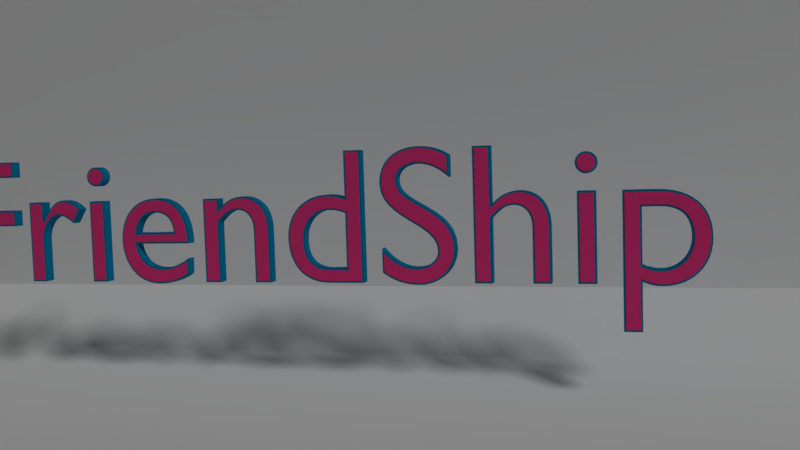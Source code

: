 # Source: FriendShip_Logo.blend  (saved by Blender 2.77.0; exported with 4.5.12 LTS)
import bpy
from mathutils import Matrix  # noqa: F401  (used for matrix-valued properties, if any)

bpy.ops.wm.read_factory_settings(use_empty=True)
scene = bpy.context.scene
scene.name = 'Scene'

# ---- collections
col_collection_1 = bpy.data.collections.new('Collection 1'); scene.collection.children.link(col_collection_1)

# ---- materials (node trees are filled in below, after node groups)
mat_material_001 = bpy.data.materials.new('Material.001')
mat_material_001.alpha_threshold = 0.0
mat_material_001.use_transparent_shadow = False
mat_material_001.diffuse_color = (0.0, 0.1981, 0.3864, 1.0)
mat_material_001.roughness = 0.5
mat_material_002 = bpy.data.materials.new('Material.002')
mat_material_002.alpha_threshold = 0.0
mat_material_002.use_transparent_shadow = False
mat_material_002.preview_render_type = 'SHADERBALL'
mat_material_002.diffuse_color = (0.8388, 0.04374, 0.227, 1.0)
mat_material_002.roughness = 0.5
mat_material_002.specular_intensity = 0.09211

# ---- material node trees

# ---- world
world_world = bpy.data.worlds.new('World'); scene.world = world_world
world_world.color = (0.05088, 0.05088, 0.05088)
world_world.use_sun_shadow = False
world_world.sun_shadow_jitter_overblur = 0.0
world_world.cycles.sampling_method = 'MANUAL'

# ---- cameras
cam_camera_001 = bpy.data.cameras.new('Camera.001')
cam_camera_001.clip_end = 100.0
cam_camera_001.lens = 35.0
cam_camera_001.sensor_width = 32.0
cam_camera_001.sensor_height = 18.0
cam_camera_001.display_size = 2.0
cam_camera_001.dof.focus_distance = 0.0
cam_camera_001.dof.aperture_fstop = 128.0
cam_camera_001.dof.aperture_blades = 6

# ---- lights
light_hemi = bpy.data.lights.new('Hemi', 'SUN')
light_hemi.transmission_factor = 0.0
light_hemi.angle = 0.1993
light_hemi.energy = 1.0
light_hemi.shadow_buffer_clip_start = 0.5
light_hemi.shadow_soft_size = 0.1
light_hemi.shadow_cascade_max_distance = 1000.0

# ---- meshes
me_plane = bpy.data.meshes.new('Plane')
me_plane.from_pydata([(-2.989, -2.28, -0.2626), (5.57, -2.28, -0.2626), (-3.0, 0.1551, 0.154), (5.56, 0.1551, 0.154), (-3.0, 0.4965, 0.5086), (5.56, 0.4965, 0.5086), (-3.0, 0.5228, 2.905), (5.56, 0.5228, 2.905)], [], [(0, 1, 3, 2), (2, 3, 5, 4), (4, 5, 7, 6)])
me_plane.use_remesh_preserve_volume = False
me_plane.use_remesh_preserve_attributes = False
me_plane.use_mirror_vertex_groups = False
me_plane.update()

# ---- curves / text
txt_4654_001 = bpy.data.curves.new('4654.001', 'FONT')
txt_4654_001.dimensions = '2D'
txt_4654_001.body = 'FriendShip'
txt_4654_001.materials.append(mat_material_001)
txt_4654_001.use_path_clamp = True
txt_4654_001.bevel_resolution = 0
txt_4654_001.extrude = 0.031
txt_4654 = bpy.data.curves.new('4654', 'FONT')
txt_4654.dimensions = '2D'
txt_4654.body = 'FriendShip'
txt_4654.materials.append(mat_material_002)
txt_4654.use_path_clamp = True
txt_4654.bevel_resolution = 0
txt_4654.offset = -0.01
txt_4654.extrude = 0.031

# ---- objects
ob_camera = bpy.data.objects.new('Camera', cam_camera_001)
ob_plane = bpy.data.objects.new('Plane', me_plane)
ob_hemi = bpy.data.objects.new('Hemi', light_hemi)
ob_text_001 = bpy.data.objects.new('Text.001', txt_4654_001)
ob_text = bpy.data.objects.new('Text', txt_4654)

# ---- transforms, parenting, visibility, modifiers, constraints
ob_camera.location = (3.843, -4.309, 1.391)
ob_camera.rotation_euler = (1.503, 0.0306, 0.258)
ob_camera.scale = (1.136, 1.136, 1.136)
ob_camera.lineart.crease_threshold = 0.0
ob_plane.location = (2.218, 0.4384, 0.1316)
ob_plane.lineart.crease_threshold = 0.0
ob_hemi.location = (7.808, -2.492, 5.478)
ob_hemi.rotation_euler = (0.7324, 0.592, 0.3766)
ob_hemi.lineart.crease_threshold = 0.0
ob_text_001.location = (-0.008322, -0.008321, 0.7948)
ob_text_001.rotation_euler = (1.571, -0.0, 0.0)
ob_text_001.lineart.crease_threshold = 0.0
_m = ob_text_001.modifiers.new('EdgeSplit', 'EDGE_SPLIT')
_m.split_angle = 0.3526
ob_text.location = (-0.008322, -0.0113, 0.7948)
ob_text.rotation_euler = (1.571, -0.0, 0.0)
ob_text.lineart.crease_threshold = 0.0
_m = ob_text.modifiers.new('EdgeSplit', 'EDGE_SPLIT')
_m.split_angle = 0.192

# ---- collection membership
col_collection_1.objects.link(ob_camera)
col_collection_1.objects.link(ob_plane)
col_collection_1.objects.link(ob_hemi)
col_collection_1.objects.link(ob_text_001)
col_collection_1.objects.link(ob_text)

# ---- scene / render settings (as saved in the file)
scene.camera = ob_camera
scene.frame_start = 1; scene.frame_end = 250; scene.frame_set(1)
scene.render.engine = 'BLENDER_EEVEE_NEXT'
scene.render.resolution_percentage = 50
scene.render.dither_intensity = 0.0
scene.cycles.use_denoising = False
scene.cycles.samples = 128
scene.cycles.sampling_pattern = 'TABULATED_SOBOL'
scene.cycles.light_sampling_threshold = 0.0
scene.cycles.use_adaptive_sampling = False
scene.cycles.use_light_tree = False
scene.cycles.blur_glossy = 0.0
scene.cycles.sample_clamp_indirect = 0.0
scene.view_settings.view_transform = 'Standard'
bpy.context.view_layer.update()
